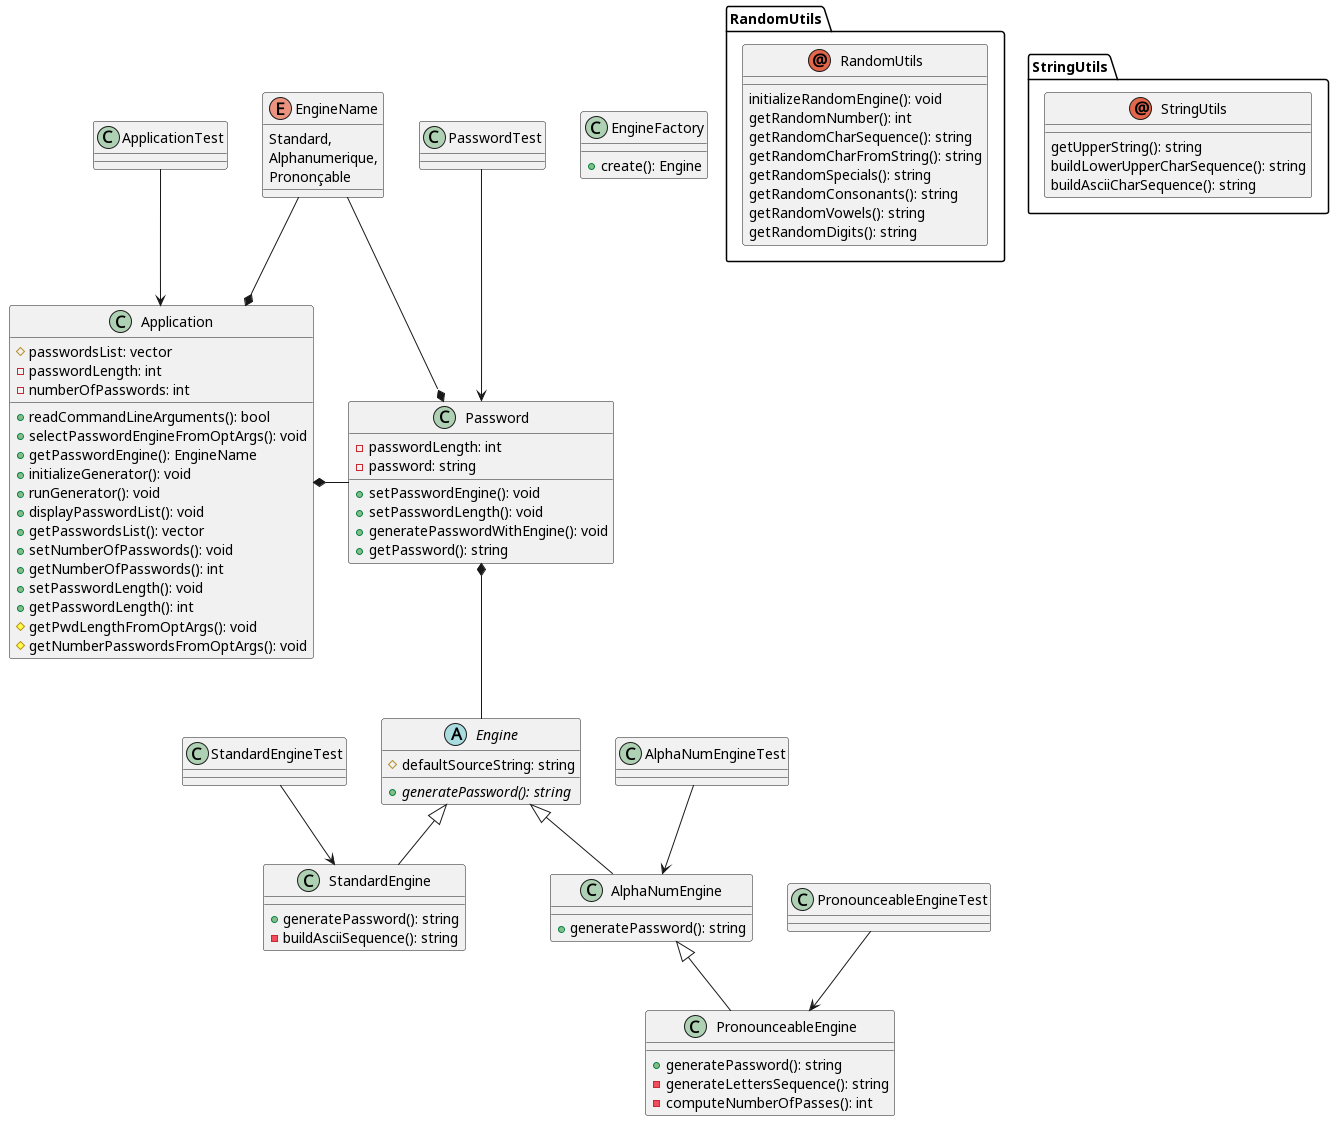

The diagram above was rendered by PlantUML. Its source (embedded in the PNG):
@startuml Password Generator


abstract class Engine {
    +{abstract} generatePassword(): string
    #defaultSourceString: string
}

class EngineFactory {
    +create(): Engine
}

Password *-- Engine
Engine <|-- StandardEngine
Engine <|-- AlphaNumEngine
AlphaNumEngine <|-- PronounceableEngine
Application *- Password
EngineName --* Password
EngineName --* Application
ApplicationTest --> Application
PasswordTest --> Password
StandardEngineTest --> StandardEngine
AlphaNumEngineTest --> AlphaNumEngine
PronounceableEngineTest --> PronounceableEngine

class StandardEngine {
    +generatePassword(): string
    -buildAsciiSequence(): string
}

class AlphaNumEngine {
    +generatePassword(): string
}

class PronounceableEngine {
    +generatePassword(): string
    -generateLettersSequence(): string
    -computeNumberOfPasses(): int
}

class Password {
    -passwordLength: int
    -password: string
    +setPasswordEngine(): void
    +setPasswordLength(): void
    +generatePasswordWithEngine(): void
    +getPassword(): string
}

enum EngineName {
        Standard,
        Alphanumerique,
        Prononçable
}

set namespaceSeparator ::
annotation RandomUtils::RandomUtils {
    initializeRandomEngine(): void
    getRandomNumber(): int
    getRandomCharSequence(): string
    getRandomCharFromString(): string
    getRandomSpecials(): string
    getRandomConsonants(): string
    getRandomVowels(): string
    getRandomDigits(): string
}

annotation StringUtils::StringUtils {
    getUpperString(): string
    buildLowerUpperCharSequence(): string
    buildAsciiCharSequence(): string
}

class Application {
    +readCommandLineArguments(): bool
    +selectPasswordEngineFromOptArgs(): void
    +getPasswordEngine(): EngineName
    +initializeGenerator(): void
    +runGenerator(): void
    +displayPasswordList(): void
    +getPasswordsList(): vector
    +setNumberOfPasswords(): void
    +getNumberOfPasswords(): int
    +setPasswordLength(): void
    +getPasswordLength(): int
    #getPwdLengthFromOptArgs(): void
    #getNumberPasswordsFromOptArgs(): void
    #passwordsList: vector
    -passwordLength: int
    -numberOfPasswords: int
}

class ApplicationTest
class PasswordTest
class StandardEngineTest
class AlphaNumEngineTest
class PronounceableEngineTest

@enduml